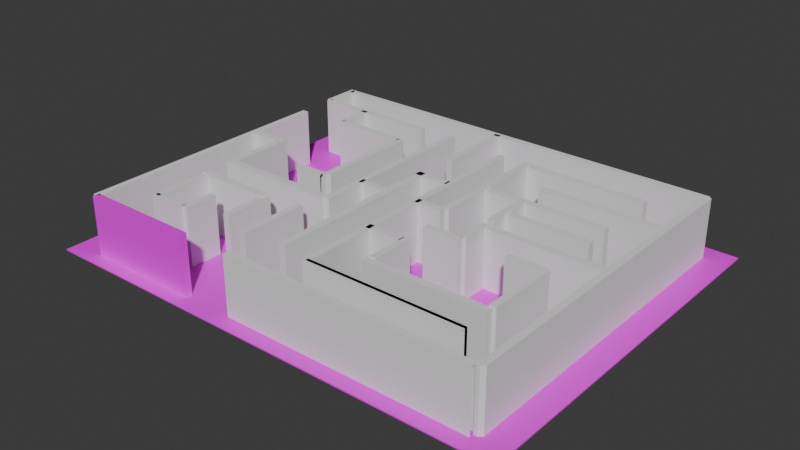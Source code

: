 # Source: labirint.blend  (saved by Blender 4.2.66; exported with 4.5.12 LTS)
import bpy
from mathutils import Matrix  # noqa: F401  (used for matrix-valued properties, if any)

bpy.ops.wm.read_factory_settings(use_empty=True)
scene = bpy.context.scene
scene.name = 'Scene'

# ---- collections
col_collection = bpy.data.collections.new('Collection'); scene.collection.children.link(col_collection)

# ---- images (referenced by path relative to the original .blend; pixels are not part of the script)
import os
ASSET_DIR = os.environ.get("B2B_ASSET_DIR", "")  # directory of the original .blend (textures are referenced by path, not embedded)
HERE = os.path.dirname(os.path.abspath(__file__))  # packed textures are extracted next to this script under _unpacked/

def load_image(name, relpath, width, height, colorspace="sRGB"):
    """Load a texture the original file referenced (path relative to the .blend, or extracted next to this script)."""
    p = next((c for c in (os.path.join(HERE, relpath), os.path.join(ASSET_DIR, relpath)) if relpath and os.path.exists(c)), "")
    if p:
        img = bpy.data.images.load(p, check_existing=True)
        img.name = name
    else:  # same state as the original file: an image datablock whose file is absent (Cycles renders it pink)
        img = bpy.data.images.new(name, width, height)
        img.source = "FILE"
        img.filepath = "//" + (relpath or name)
    img.colorspace_settings.name = colorspace
    return img
img_rock_wall_jpg = load_image('rock_wall.jpg', 'rock_wall.jpg', 1024, 1024, 'sRGB')

# ---- materials (node trees are filled in below, after node groups)
mat_material = bpy.data.materials.new('Material')
mat_material.alpha_threshold = 0.0
mat_material.use_transparent_shadow = False
mat_material.roughness = 0.5
mat_material.line_color = (0.0, 0.0, 0.0, 1.0)

# ---- material node trees
mat_material.use_nodes = True; mat_material.node_tree.nodes.clear()
_N = mat_material.node_tree.nodes; _L = mat_material.node_tree.links
n0 = _N.new('ShaderNodeOutputMaterial'); n0.name = 'Material Output'; n0.location = (300, 300)
n1 = _N.new('ShaderNodeBsdfPrincipled'); n1.name = 'Principled BSDF'; n1.location = (10, 300)
n1.inputs[3].default_value = 1.45
n2 = _N.new('ShaderNodeTexImage'); n2.name = 'Image Texture'; n2.location = (-283, 374)
n2.image = img_rock_wall_jpg
_L.new(n1.outputs[0], n0.inputs[0])
_L.new(n2.outputs[0], n1.inputs[0])
n0.is_active_output = True

# ---- world
world_world = bpy.data.worlds.new('World'); scene.world = world_world
world_world.use_nodes = True; world_world.node_tree.nodes.clear()
_N = world_world.node_tree.nodes; _L = world_world.node_tree.links
n0 = _N.new('ShaderNodeOutputWorld'); n0.name = 'World Output'; n0.location = (300, 300)
n1 = _N.new('ShaderNodeBackground'); n1.name = 'Background'; n1.location = (10, 300)
n1.inputs[0].default_value = (0.05088, 0.05088, 0.05088, 1.0)
_L.new(n1.outputs[0], n0.inputs[0])
n0.is_active_output = True
world_world.color = (0.05088, 0.05088, 0.05088)
world_world.sun_shadow_jitter_overblur = 0.0

# ---- meshes
me_cube_005 = bpy.data.meshes.new('Cube.005')
me_cube_005.from_pydata([(-21.77, -1.529, -8.293), (-21.77, -1.529, 8.293), (-21.77, 0.4346, -8.293), (-21.77, 0.4346, 8.293), (21.77, 0.4346, -8.293), (21.77, 0.4346, 8.293), (21.77, -1.529, -8.293), (21.77, -1.529, 8.293)], [], [(0, 1, 3, 2), (6, 7, 1, 0), (5, 3, 1, 7), (2, 4, 6, 0), (2, 3, 5, 4)])
_uv = me_cube_005.uv_layers.new(name='UVMap')
_uv.uv.foreach_set('vector', [0.375, 0.0, 0.625, 0.0, 0.625, 0.25, 0.375, 0.25, 0.375, 0.7534, 0.625, 0.7534, 0.625, 1.0, 0.375, 1.0, 0.6284, 0.5, 0.875, 0.5, 0.875, 0.75, 0.6284, 0.75, 0.125, 0.5, 0.3716, 0.5, 0.3716, 0.75, 0.125, 0.75, 0.375, 0.25, 0.625, 0.25, 0.625, 0.4966, 0.375, 0.4966])
me_cube_005.update()
me_cube_006 = bpy.data.meshes.new('Cube.006')
me_cube_006.from_pydata([(-21.77, -0.4346, -8.293), (-21.77, -0.4346, 8.293), (-21.77, 0.4346, -8.293), (-21.77, 0.4346, 8.293), (21.77, 0.4346, -8.293), (21.77, 0.4346, 8.293), (21.77, -0.4346, -8.293), (21.77, -0.4346, 8.293)], [], [(0, 1, 3, 2), (6, 7, 1, 0), (5, 3, 1, 7), (2, 4, 6, 0), (2, 3, 5, 4)])
_uv = me_cube_006.uv_layers.new(name='UVMap')
_uv.uv.foreach_set('vector', [0.375, 0.0, 0.625, 0.0, 0.625, 0.25, 0.375, 0.25, 0.375, 0.7534, 0.625, 0.7534, 0.625, 1.0, 0.375, 1.0, 0.6284, 0.5, 0.875, 0.5, 0.875, 0.75, 0.6284, 0.75, 0.125, 0.5, 0.3716, 0.5, 0.3716, 0.75, 0.125, 0.75, 0.375, 0.25, 0.625, 0.25, 0.625, 0.4966, 0.375, 0.4966])
me_cube_006.update()
me_cube_007 = bpy.data.meshes.new('Cube.007')
me_cube_007.from_pydata([(-21.77, -1.529, -8.293), (-21.77, -1.529, 8.293), (-21.77, 0.4346, -8.293), (-21.77, 0.4346, 8.293), (21.77, 0.4346, -8.293), (21.77, 0.4346, 8.293), (21.77, -1.529, -8.293), (21.77, -1.529, 8.293)], [], [(0, 1, 3, 2), (6, 7, 1, 0), (5, 3, 1, 7), (2, 4, 6, 0), (2, 3, 5, 4), (7, 6, 4, 5)])
_uv = me_cube_007.uv_layers.new(name='UVMap')
_uv.uv.foreach_set('vector', [0.375, 0.0, 0.625, 0.0, 0.625, 0.25, 0.375, 0.25, 0.375, 0.7534, 0.625, 0.7534, 0.625, 1.0, 0.375, 1.0, 0.6284, 0.5, 0.875, 0.5, 0.875, 0.75, 0.6284, 0.75, 0.125, 0.5, 0.3716, 0.5, 0.3716, 0.75, 0.125, 0.75, 0.375, 0.25, 0.625, 0.25, 0.625, 0.4966, 0.375, 0.4966, 0.625, 0.7534, 0.375, 0.7534, 0.3716, 0.5, 0.625, 0.4966])
me_cube_007.update()
me_cube_008 = bpy.data.meshes.new('Cube.008')
me_cube_008.from_pydata([(-21.77, -1.529, -8.293), (-21.77, -1.529, 8.293), (-21.77, 0.4346, -8.293), (-21.77, 0.4346, 8.293), (21.77, 0.4346, -8.293), (21.77, 0.4346, 8.293), (21.77, -1.529, -8.293), (21.77, -1.529, 8.293)], [], [(0, 1, 3, 2), (6, 7, 1, 0), (5, 3, 1, 7), (2, 4, 6, 0), (2, 3, 5, 4)])
_uv = me_cube_008.uv_layers.new(name='UVMap')
_uv.uv.foreach_set('vector', [0.375, 0.0, 0.625, 0.0, 0.625, 0.25, 0.375, 0.25, 0.375, 0.7534, 0.625, 0.7534, 0.625, 1.0, 0.375, 1.0, 0.6284, 0.5, 0.875, 0.5, 0.875, 0.75, 0.6284, 0.75, 0.125, 0.5, 0.3716, 0.5, 0.3716, 0.75, 0.125, 0.75, 0.375, 0.25, 0.625, 0.25, 0.625, 0.4966, 0.375, 0.4966])
me_cube_008.update()
me_cube_009 = bpy.data.meshes.new('Cube.009')
me_cube_009.from_pydata([(-22.64, -1.529, -8.293), (-22.64, -1.529, 8.293), (-22.64, 0.4346, -8.293), (-22.64, 0.4346, 8.293), (22.64, 0.4346, -8.293), (22.64, 0.4346, 8.293), (22.64, -1.529, -8.293), (22.64, -1.529, 8.293)], [], [(0, 1, 3, 2), (6, 7, 1, 0), (5, 3, 1, 7), (2, 4, 6, 0), (2, 3, 5, 4), (7, 6, 4, 5)])
_uv = me_cube_009.uv_layers.new(name='UVMap')
_uv.uv.foreach_set('vector', [0.375, 0.0, 0.625, 0.0, 0.625, 0.25, 0.375, 0.25, 0.375, 0.7534, 0.625, 0.7534, 0.625, 1.0, 0.375, 1.0, 0.6284, 0.5, 0.875, 0.5, 0.875, 0.75, 0.6284, 0.75, 0.125, 0.5, 0.3716, 0.5, 0.3716, 0.75, 0.125, 0.75, 0.375, 0.25, 0.625, 0.25, 0.625, 0.4966, 0.375, 0.4966, 0.625, 0.7534, 0.375, 0.7534, 0.3716, 0.5, 0.625, 0.4966])
me_cube_009.update()
me_cube_010 = bpy.data.meshes.new('Cube.010')
me_cube_010.from_pydata([(-21.77, -1.529, -8.293), (-21.77, -1.529, 8.293), (-21.77, 0.4346, -8.293), (-21.77, 0.4346, 8.293), (21.77, 0.4346, -8.293), (21.77, 0.4346, 8.293), (21.77, -1.529, -8.293), (21.77, -1.529, 8.293)], [], [(0, 1, 3, 2), (6, 7, 1, 0), (5, 3, 1, 7), (2, 4, 6, 0), (2, 3, 5, 4), (7, 6, 4, 5)])
_uv = me_cube_010.uv_layers.new(name='UVMap')
_uv.uv.foreach_set('vector', [0.375, 0.0, 0.625, 0.0, 0.625, 0.25, 0.375, 0.25, 0.375, 0.7534, 0.625, 0.7534, 0.625, 1.0, 0.375, 1.0, 0.6284, 0.5, 0.875, 0.5, 0.875, 0.75, 0.6284, 0.75, 0.125, 0.5, 0.3716, 0.5, 0.3716, 0.75, 0.125, 0.75, 0.375, 0.25, 0.625, 0.25, 0.625, 0.4966, 0.375, 0.4966, 0.625, 0.7534, 0.375, 0.7534, 0.3716, 0.5, 0.625, 0.4966])
me_cube_010.update()
me_cube_033 = bpy.data.meshes.new('Cube.033')
me_cube_033.from_pydata([(-21.77, -1.529, -8.293), (-21.77, -1.529, 8.293), (-21.77, 0.4346, -8.293), (-21.77, 0.4346, 8.293), (21.77, 0.4346, -8.293), (21.77, 0.4346, 8.293), (21.77, -1.529, -8.293), (21.77, -1.529, 8.293)], [], [(0, 1, 3, 2), (6, 7, 1, 0), (5, 3, 1, 7), (2, 4, 6, 0), (2, 3, 5, 4)])
_uv = me_cube_033.uv_layers.new(name='UVMap')
_uv.uv.foreach_set('vector', [0.375, 0.0, 0.625, 0.0, 0.625, 0.25, 0.375, 0.25, 0.375, 0.7534, 0.625, 0.7534, 0.625, 1.0, 0.375, 1.0, 0.6284, 0.5, 0.875, 0.5, 0.875, 0.75, 0.6284, 0.75, 0.125, 0.5, 0.3716, 0.5, 0.3716, 0.75, 0.125, 0.75, 0.375, 0.25, 0.625, 0.25, 0.625, 0.4966, 0.375, 0.4966])
me_cube_033.update()
me_cube_034 = bpy.data.meshes.new('Cube.034')
me_cube_034.from_pydata([(-23.22, -1.529, -8.293), (-23.22, -1.529, 8.293), (-23.22, 0.4346, -8.293), (-23.22, 0.4346, 8.293), (23.22, 0.4346, -8.293), (23.22, 0.4346, 8.293), (23.22, -1.529, -8.293), (23.22, -1.529, 8.293)], [], [(0, 1, 3, 2), (6, 7, 1, 0), (5, 3, 1, 7), (2, 4, 6, 0), (2, 3, 5, 4), (7, 6, 4, 5)])
_uv = me_cube_034.uv_layers.new(name='UVMap')
_uv.uv.foreach_set('vector', [0.375, 0.0, 0.625, 0.0, 0.625, 0.25, 0.375, 0.25, 0.375, 0.7534, 0.625, 0.7534, 0.625, 1.0, 0.375, 1.0, 0.6284, 0.5, 0.875, 0.5, 0.875, 0.75, 0.6284, 0.75, 0.125, 0.5, 0.3716, 0.5, 0.3716, 0.75, 0.125, 0.75, 0.375, 0.25, 0.625, 0.25, 0.625, 0.4966, 0.375, 0.4966, 0.625, 0.7534, 0.375, 0.7534, 0.3716, 0.5, 0.625, 0.4966])
me_cube_034.update()
me_cube = bpy.data.meshes.new('Cube')
me_cube.from_pydata([(66.44, 52.35, 0.1859), (66.44, 52.35, -0.1859), (66.44, -52.35, 0.1859), (66.44, -52.35, -0.1859), (-66.44, 52.35, 0.1859), (-66.44, 52.35, -0.1859), (-66.44, -52.35, 0.1859), (-66.44, -52.35, -0.1859)], [], [(0, 4, 6, 2), (3, 2, 6, 7), (7, 6, 4, 5), (5, 1, 3, 7), (1, 0, 2, 3), (5, 4, 0, 1)])
_uv = me_cube.uv_layers.new(name='UVMap')
_uv.uv.foreach_set('vector', [0.3333, -1.856, 0.3333, -0.2852, -1.237, -0.2852, -1.237, -1.856, 0.3333, 1.285, -1.237, 1.285, -1.237, -0.2852, 0.3333, -0.2852, 1.904, -0.2852, 0.3333, -0.2852, 0.3333, -1.856, 1.904, -1.856, 1.904, -0.2852, 1.904, 1.285, 0.3333, 1.285, 0.3333, -0.2852, 0.3333, 2.856, -1.237, 2.856, -1.237, 1.285, 0.3333, 1.285, 1.904, 2.856, 0.3333, 2.856, 0.3333, 1.285, 1.904, 1.285])
me_cube.materials.append(mat_material)
me_cube.use_mirror_vertex_groups = False
me_cube.update()
me_cube_011 = bpy.data.meshes.new('Cube.011')
me_cube_011.from_pydata([(4.125, -1.535, -8.293), (4.125, -1.535, 8.293), (4.125, 0.4404, -8.293), (4.125, 0.4404, 8.293), (-4.125, -1.535, -8.293), (-4.125, -1.535, 8.293), (-4.125, 0.4404, -8.293), (-4.125, 0.4404, 8.293)], [], [(2, 0, 4, 6), (7, 6, 4, 5), (3, 2, 6, 7), (1, 3, 7, 5), (0, 1, 5, 4)])
_uv = me_cube_011.uv_layers.new(name='UVMap')
_uv.uv.foreach_set('vector', [0.3716, 0.5, 0.3716, 0.5, 0.3716, 0.5, 0.3716, 0.5, 0.625, 0.4966, 0.375, 0.4966, 0.375, 0.4966, 0.625, 0.4966, 0.625, 0.4966, 0.375, 0.4966, 0.375, 0.4966, 0.625, 0.4966, 0.6284, 0.5, 0.6284, 0.5, 0.6284, 0.5, 0.6284, 0.5, 0.375, 0.4966, 0.625, 0.4966, 0.625, 0.4966, 0.375, 0.4966])
me_cube_011.update()
me_cube_012 = bpy.data.meshes.new('Cube.012')
me_cube_012.from_pydata([(-34.25, -1.529, -8.293), (-34.25, -1.529, 8.293), (-34.25, 0.4346, -8.293), (-34.25, 0.4346, 8.293), (34.25, 0.4346, -8.293), (34.25, 0.4346, 8.293), (34.25, -1.529, -8.293), (34.25, -1.529, 8.293)], [], [(0, 1, 3, 2), (6, 7, 1, 0), (5, 3, 1, 7), (2, 4, 6, 0), (2, 3, 5, 4)])
_uv = me_cube_012.uv_layers.new(name='UVMap')
_uv.uv.foreach_set('vector', [0.375, 0.0, 0.625, 0.0, 0.625, 0.25, 0.375, 0.25, 0.375, 0.7534, 0.625, 0.7534, 0.625, 1.0, 0.375, 1.0, 0.6284, 0.5, 0.875, 0.5, 0.875, 0.75, 0.6284, 0.75, 0.125, 0.5, 0.3716, 0.5, 0.3716, 0.75, 0.125, 0.75, 0.375, 0.25, 0.625, 0.25, 0.625, 0.4966, 0.375, 0.4966])
me_cube_012.update()
me_cube_013 = bpy.data.meshes.new('Cube.013')
me_cube_013.from_pydata([(0.4676, -47.44, -8.293), (0.4676, -47.44, 8.293), (1.468, -46.57, -8.293), (1.468, -46.57, 8.293), (-0.4676, -46.57, -8.293), (-0.4676, -46.57, 8.293), (-0.4676, -47.44, -8.293), (-0.4676, -47.44, 8.293), (-0.4676, 47.45, 8.293), (0.4676, 47.45, 8.293), (0.4676, 47.45, -8.293), (-0.4676, 47.45, -8.293), (1.468, 46.57, 8.293), (-0.4676, 46.57, 8.293), (-0.4676, 46.57, -8.293), (1.468, 46.57, -8.293)], [], [(13, 12, 9, 8), (2, 3, 1, 0), (4, 2, 0, 6), (3, 5, 7, 1), (0, 1, 7, 6), (11, 8, 9, 10), (15, 14, 11, 10), (12, 15, 10, 9), (3, 2, 15, 12), (4, 5, 13, 14), (2, 4, 14, 15), (5, 3, 12, 13)])
_uv = me_cube_013.uv_layers.new(name='UVMap')
_uv.uv.foreach_set('vector', [0.6284, 0.5, 0.625, 0.5, 0.625, 0.5, 0.6284, 0.5, 0.375, 0.5, 0.625, 0.5, 0.625, 0.75, 0.375, 0.75, 0.3716, 0.5, 0.375, 0.5, 0.375, 0.75, 0.3716, 0.75, 0.625, 0.5, 0.6284, 0.5, 0.6284, 0.75, 0.625, 0.75, 0.375, 0.75, 0.625, 0.75, 0.625, 0.7534, 0.375, 0.7534, 0.375, 0.4966, 0.625, 0.4966, 0.625, 0.5, 0.375, 0.5, 0.375, 0.5, 0.3716, 0.5, 0.3716, 0.5, 0.375, 0.5, 0.625, 0.5, 0.375, 0.5, 0.375, 0.5, 0.625, 0.5, 0.625, 0.5, 0.375, 0.5, 0.375, 0.5, 0.625, 0.5, 0.375, 0.4966, 0.625, 0.4966, 0.625, 0.4966, 0.375, 0.4966, 0.375, 0.5, 0.3716, 0.5, 0.3716, 0.5, 0.375, 0.5, 0.6284, 0.5, 0.625, 0.5, 0.625, 0.5, 0.6284, 0.5])
me_cube_013.update()
me_cube_014 = bpy.data.meshes.new('Cube.014')
me_cube_014.from_pydata([(57.81, 0.438, 8.293), (57.81, 0.438, -8.293), (57.81, -1.533, 8.293), (57.81, -1.533, -8.293), (-57.81, -1.533, 8.293), (-57.81, -1.533, -8.293), (-57.81, 0.438, 8.293), (-57.81, 0.438, -8.293)], [], [(1, 3, 5, 7), (0, 1, 7, 6), (2, 0, 6, 4), (3, 2, 4, 5)])
_uv = me_cube_014.uv_layers.new(name='UVMap')
_uv.uv.foreach_set('vector', [0.3716, 0.5, 0.3716, 0.5, 0.3716, 0.5, 0.3716, 0.5, 0.625, 0.4966, 0.375, 0.4966, 0.375, 0.4966, 0.625, 0.4966, 0.6284, 0.5, 0.6284, 0.5, 0.6284, 0.5, 0.6284, 0.5, 0.375, 0.4966, 0.625, 0.4966, 0.625, 0.4966, 0.375, 0.4966])
me_cube_014.update()
me_cube_015 = bpy.data.meshes.new('Cube.015')
me_cube_015.from_pydata([(-0.4368, 5.387, 8.293), (-0.4368, 5.387, -8.293), (-0.4368, 4.512, -8.293), (-0.4368, 4.512, 8.293), (1.437, 4.512, 8.293), (1.437, 4.512, -8.293), (0.4368, 5.387, 8.293), (0.4368, 5.387, -8.293), (-0.4368, -5.389, 8.293), (-0.4368, -5.389, -8.293), (0.4368, -5.389, 8.293), (0.4368, -5.389, -8.293), (-0.4368, -4.51, 8.293), (1.437, -4.51, 8.293), (1.437, -4.51, -8.293), (-0.4368, -4.51, -8.293)], [], [(13, 12, 8, 10), (2, 3, 0, 1), (4, 6, 0, 3), (6, 7, 1, 0), (7, 5, 2, 1), (11, 10, 8, 9), (15, 14, 11, 9), (12, 15, 9, 8), (3, 2, 15, 12), (2, 5, 14, 15), (5, 4, 13, 14), (4, 3, 12, 13)])
_uv = me_cube_015.uv_layers.new(name='UVMap')
_uv.uv.foreach_set('vector', [0.6284, 0.5, 0.6284, 0.5, 0.6284, 0.5, 0.6284, 0.5, 0.375, 0.4966, 0.625, 0.4966, 0.625, 0.4966, 0.375, 0.4966, 0.6284, 0.5, 0.6284, 0.5, 0.6284, 0.5, 0.6284, 0.5, 0.625, 0.4966, 0.375, 0.4966, 0.375, 0.4966, 0.625, 0.4966, 0.3716, 0.5, 0.3716, 0.5, 0.3716, 0.5, 0.3716, 0.5, 0.375, 0.4966, 0.625, 0.4966, 0.625, 0.4966, 0.375, 0.4966, 0.3716, 0.5, 0.3716, 0.5, 0.3716, 0.5, 0.3716, 0.5, 0.625, 0.4966, 0.375, 0.4966, 0.375, 0.4966, 0.625, 0.4966, 0.625, 0.4966, 0.375, 0.4966, 0.375, 0.4966, 0.625, 0.4966, 0.3716, 0.5, 0.3716, 0.5, 0.3716, 0.5, 0.3716, 0.5, 0.375, 0.4966, 0.625, 0.4966, 0.625, 0.4966, 0.375, 0.4966, 0.6284, 0.5, 0.6284, 0.5, 0.6284, 0.5, 0.6284, 0.5])
me_cube_015.update()
me_cube_016 = bpy.data.meshes.new('Cube.016')
me_cube_016.from_pydata([(-15.71, -1.535, 8.293), (-15.71, -1.535, -8.293), (-15.71, 0.44, 8.293), (-15.71, 0.44, -8.293), (19.82, -1.535, 8.293), (19.82, -1.535, -8.293), (19.82, 0.44, 8.293), (19.82, 0.44, -8.293), (-1.644, -1.535, -8.293), (-1.644, -1.535, 8.293), (-1.644, 0.44, 8.293), (-1.644, 0.44, -8.293), (-2.474, -1.535, 8.293), (-2.474, 0.44, -8.293), (-2.474, -1.535, -8.293), (-2.474, 0.44, 8.293)], [], [(9, 8, 5, 4), (7, 6, 4, 5), (11, 10, 6, 7), (8, 11, 7, 5), (10, 9, 4, 6), (15, 12, 9, 10), (14, 13, 11, 8), (13, 15, 10, 11), (0, 1, 14, 12), (3, 2, 15, 13), (1, 3, 13, 14), (2, 0, 12, 15)])
_uv = me_cube_016.uv_layers.new(name='UVMap')
_uv.uv.foreach_set('vector', [0.625, 0.4966, 0.375, 0.4966, 0.375, 0.4966, 0.625, 0.4966, 0.375, 0.4966, 0.625, 0.4966, 0.625, 0.4966, 0.375, 0.4966, 0.375, 0.4966, 0.625, 0.4966, 0.625, 0.4966, 0.375, 0.4966, 0.3716, 0.5, 0.3716, 0.5, 0.3716, 0.5, 0.3716, 0.5, 0.6284, 0.5, 0.6284, 0.5, 0.6284, 0.5, 0.6284, 0.5, 0.6284, 0.5, 0.6284, 0.5, 0.6284, 0.5, 0.6284, 0.5, 0.3716, 0.5, 0.3716, 0.5, 0.3716, 0.5, 0.3716, 0.5, 0.375, 0.4966, 0.625, 0.4966, 0.625, 0.4966, 0.375, 0.4966, 0.625, 0.4966, 0.375, 0.4966, 0.375, 0.4966, 0.625, 0.4966, 0.375, 0.4966, 0.625, 0.4966, 0.625, 0.4966, 0.375, 0.4966, 0.3716, 0.5, 0.3716, 0.5, 0.3716, 0.5, 0.3716, 0.5, 0.6284, 0.5, 0.6284, 0.5, 0.6284, 0.5, 0.6284, 0.5])
me_cube_016.update()
me_cube_017 = bpy.data.meshes.new('Cube.017')
me_cube_017.from_pydata([(1.415, 6.38, -8.293), (1.415, 6.38, 8.293), (-0.4153, 6.38, 8.293), (-0.4153, 6.38, -8.293), (-0.4153, -3.626, -8.293), (0.4153, -3.626, -8.293), (0.4153, -3.626, 8.293), (-0.4153, -3.626, 8.293), (-0.4153, -2.754, -8.293), (-0.4153, -2.754, 8.293), (1.415, -2.754, 8.293), (1.415, -2.754, -8.293)], [], [(9, 8, 4, 7), (7, 4, 5, 6), (10, 9, 7, 6), (8, 11, 5, 4), (0, 1, 10, 11), (3, 0, 11, 8), (1, 2, 9, 10), (2, 3, 8, 9)])
_uv = me_cube_017.uv_layers.new(name='UVMap')
_uv.uv.foreach_set('vector', [0.625, 0.4966, 0.375, 0.4966, 0.375, 0.4966, 0.625, 0.4966, 0.625, 0.4966, 0.375, 0.4966, 0.375, 0.4966, 0.625, 0.4966, 0.6284, 0.5, 0.6284, 0.5, 0.6284, 0.5, 0.6284, 0.5, 0.3716, 0.5, 0.3716, 0.5, 0.3716, 0.5, 0.3716, 0.5, 0.375, 0.4966, 0.625, 0.4966, 0.625, 0.4966, 0.375, 0.4966, 0.3716, 0.5, 0.3716, 0.5, 0.3716, 0.5, 0.3716, 0.5, 0.6284, 0.5, 0.6284, 0.5, 0.6284, 0.5, 0.6284, 0.5, 0.625, 0.4966, 0.375, 0.4966, 0.375, 0.4966, 0.625, 0.4966])
me_cube_017.update()
me_cube_018 = bpy.data.meshes.new('Cube.018')
me_cube_018.from_pydata([(-14.08, -1.531, -8.293), (-14.08, -1.531, 8.293), (-14.08, 0.4363, 8.293), (-14.08, 0.4363, -8.293), (7.51, -0.4363, -8.293), (7.51, -0.4363, 8.293), (7.51, 0.4363, -8.293), (7.51, 0.4363, 8.293), (6.572, 0.4363, -8.293), (6.572, -1.531, -8.293), (6.572, -1.531, 8.293), (6.572, 0.4363, 8.293)], [], [(9, 8, 6, 4), (6, 7, 5, 4), (8, 11, 7, 6), (11, 10, 5, 7), (2, 1, 10, 11), (3, 2, 11, 8), (1, 0, 9, 10), (0, 3, 8, 9)])
_uv = me_cube_018.uv_layers.new(name='UVMap')
_uv.uv.foreach_set('vector', [0.3716, 0.5, 0.3716, 0.5, 0.3716, 0.5, 0.3716, 0.5, 0.375, 0.4966, 0.625, 0.4966, 0.625, 0.4966, 0.375, 0.4966, 0.375, 0.4966, 0.625, 0.4966, 0.625, 0.4966, 0.375, 0.4966, 0.6284, 0.5, 0.6284, 0.5, 0.6284, 0.5, 0.6284, 0.5, 0.6284, 0.5, 0.6284, 0.5, 0.6284, 0.5, 0.6284, 0.5, 0.375, 0.4966, 0.625, 0.4966, 0.625, 0.4966, 0.375, 0.4966, 0.625, 0.4966, 0.375, 0.4966, 0.375, 0.4966, 0.625, 0.4966, 0.3716, 0.5, 0.3716, 0.5, 0.3716, 0.5, 0.3716, 0.5])
me_cube_018.update()
me_cube_019 = bpy.data.meshes.new('Cube.019')
me_cube_019.from_pydata([(1.469, 19.59, -8.293), (1.469, 19.59, 8.293), (-0.4694, 19.59, -8.293), (-0.4694, 19.59, 8.293), (0.4694, -10.24, -8.293), (0.4694, -10.24, 8.293), (-0.4694, -10.24, -8.293), (-0.4694, -10.24, 8.293), (1.469, -9.356, 8.293), (1.469, -9.356, -8.293), (-0.4694, -9.356, -8.293), (-0.4694, -9.356, 8.293)], [], [(9, 8, 5, 4), (7, 6, 4, 5), (10, 9, 4, 6), (8, 11, 7, 5), (1, 3, 11, 8), (3, 2, 10, 11), (2, 0, 9, 10), (0, 1, 8, 9)])
_uv = me_cube_019.uv_layers.new(name='UVMap')
_uv.uv.foreach_set('vector', [0.375, 0.4966, 0.625, 0.4966, 0.625, 0.4966, 0.375, 0.4966, 0.625, 0.4966, 0.375, 0.4966, 0.375, 0.4966, 0.625, 0.4966, 0.3716, 0.5, 0.3716, 0.5, 0.3716, 0.5, 0.3716, 0.5, 0.6284, 0.5, 0.6284, 0.5, 0.6284, 0.5, 0.6284, 0.5, 0.6284, 0.5, 0.6284, 0.5, 0.6284, 0.5, 0.6284, 0.5, 0.625, 0.4966, 0.375, 0.4966, 0.375, 0.4966, 0.625, 0.4966, 0.3716, 0.5, 0.3716, 0.5, 0.3716, 0.5, 0.3716, 0.5, 0.375, 0.4966, 0.625, 0.4966, 0.625, 0.4966, 0.375, 0.4966])
me_cube_019.update()
me_cube_020 = bpy.data.meshes.new('Cube.020')
me_cube_020.from_pydata([(-0.4404, -11.07, -8.293), (-0.4404, -11.07, 8.293), (1.44, -11.07, -8.293), (1.44, -11.07, 8.293), (-0.4404, 11.07, -8.293), (-0.4404, 11.07, 8.293), (1.44, 11.07, -8.293), (1.44, 11.07, 8.293)], [], [(2, 0, 4, 6), (7, 6, 4, 5), (3, 2, 6, 7), (1, 3, 7, 5), (0, 1, 5, 4), (1, 0, 2, 3)])
_uv = me_cube_020.uv_layers.new(name='UVMap')
_uv.uv.foreach_set('vector', [0.3716, 0.5, 0.3716, 0.5, 0.3716, 0.5, 0.3716, 0.5, 0.625, 0.4966, 0.375, 0.4966, 0.375, 0.4966, 0.625, 0.4966, 0.625, 0.4966, 0.375, 0.4966, 0.375, 0.4966, 0.625, 0.4966, 0.6284, 0.5, 0.6284, 0.5, 0.6284, 0.5, 0.6284, 0.5, 0.375, 0.4966, 0.625, 0.4966, 0.625, 0.4966, 0.375, 0.4966, 0.6284, 0.5, 0.3716, 0.5, 0.375, 0.4966, 0.6284, 0.5])
me_cube_020.update()
me_cube_021 = bpy.data.meshes.new('Cube.021')
me_cube_021.from_pydata([(-0.4404, -25.27, -8.293), (-0.4404, -25.27, 8.293), (1.44, -25.27, -8.293), (1.44, -25.27, 8.293), (-0.4404, 25.27, -8.293), (-0.4404, 25.27, 8.293), (1.44, 25.27, -8.293), (1.44, 25.27, 8.293)], [], [(2, 0, 4, 6), (7, 6, 4, 5), (3, 2, 6, 7), (1, 3, 7, 5), (0, 1, 5, 4), (1, 0, 2, 3)])
_uv = me_cube_021.uv_layers.new(name='UVMap')
_uv.uv.foreach_set('vector', [0.3716, 0.5, 0.3716, 0.5, 0.3716, 0.5, 0.3716, 0.5, 0.625, 0.4966, 0.375, 0.4966, 0.375, 0.4966, 0.625, 0.4966, 0.625, 0.4966, 0.375, 0.4966, 0.375, 0.4966, 0.625, 0.4966, 0.6284, 0.5, 0.6284, 0.5, 0.6284, 0.5, 0.6284, 0.5, 0.375, 0.4966, 0.625, 0.4966, 0.625, 0.4966, 0.375, 0.4966, 0.6284, 0.5, 0.3716, 0.5, 0.375, 0.4966, 0.6284, 0.5])
me_cube_021.update()
me_cube_022 = bpy.data.meshes.new('Cube.022')
me_cube_022.from_pydata([(-16.83, 0.4531, -8.532), (-16.83, 0.4531, 8.532), (-16.83, -1.548, -8.532), (-16.83, -1.548, 8.532), (16.83, 0.453, -8.532), (16.83, 0.453, 8.532), (16.83, -1.548, -8.532), (16.83, -1.548, 8.532)], [], [(2, 0, 4, 6), (7, 6, 4, 5), (3, 2, 6, 7), (1, 3, 7, 5), (0, 1, 5, 4), (1, 0, 2, 3)])
_uv = me_cube_022.uv_layers.new(name='UVMap')
_uv.uv.foreach_set('vector', [0.3716, 0.5, 0.3716, 0.5, 0.3716, 0.5, 0.3716, 0.5, 0.625, 0.4966, 0.375, 0.4966, 0.375, 0.4966, 0.625, 0.4966, 0.625, 0.4966, 0.375, 0.4966, 0.375, 0.4966, 0.625, 0.4966, 0.6284, 0.5, 0.6284, 0.5, 0.6284, 0.5, 0.6284, 0.5, 0.375, 0.4966, 0.625, 0.4966, 0.625, 0.4966, 0.375, 0.4966, 0.6284, 0.5, 0.3716, 0.5, 0.375, 0.4966, 0.6284, 0.5])
me_cube_022.update()
me_cube_023 = bpy.data.meshes.new('Cube.023')
me_cube_023.from_pydata([(1.453, 9.008, -8.532), (1.453, 9.008, 8.532), (-0.4531, 9.008, -8.532), (-0.4531, 9.008, 8.532), (1.453, -9.008, -8.532), (1.453, -9.008, 8.532), (-0.4531, -9.008, -8.532), (-0.4531, -9.008, 8.532)], [], [(2, 0, 4, 6), (7, 6, 4, 5), (3, 2, 6, 7), (1, 3, 7, 5), (0, 1, 5, 4), (1, 0, 2, 3)])
_uv = me_cube_023.uv_layers.new(name='UVMap')
_uv.uv.foreach_set('vector', [0.3716, 0.5, 0.3716, 0.5, 0.3716, 0.5, 0.3716, 0.5, 0.625, 0.4966, 0.375, 0.4966, 0.375, 0.4966, 0.625, 0.4966, 0.625, 0.4966, 0.375, 0.4966, 0.375, 0.4966, 0.625, 0.4966, 0.6284, 0.5, 0.6284, 0.5, 0.6284, 0.5, 0.6284, 0.5, 0.375, 0.4966, 0.625, 0.4966, 0.625, 0.4966, 0.375, 0.4966, 0.6284, 0.5, 0.3716, 0.5, 0.375, 0.4966, 0.6284, 0.5])
me_cube_023.update()
me_cube_024 = bpy.data.meshes.new('Cube.024')
me_cube_024.from_pydata([(4.913, -1.548, -8.532), (4.913, -1.548, 8.532), (4.913, 0.4531, -8.532), (4.913, 0.4531, 8.532), (-4.913, -1.548, -8.532), (-4.913, -1.548, 8.532), (-4.913, 0.4531, -8.532), (-4.913, 0.4531, 8.532)], [], [(2, 0, 4, 6), (7, 6, 4, 5), (3, 2, 6, 7), (1, 3, 7, 5), (0, 1, 5, 4), (1, 0, 2, 3)])
_uv = me_cube_024.uv_layers.new(name='UVMap')
_uv.uv.foreach_set('vector', [0.3716, 0.5, 0.3716, 0.5, 0.3716, 0.5, 0.3716, 0.5, 0.625, 0.4966, 0.375, 0.4966, 0.375, 0.4966, 0.625, 0.4966, 0.625, 0.4966, 0.375, 0.4966, 0.375, 0.4966, 0.625, 0.4966, 0.6284, 0.5, 0.6284, 0.5, 0.6284, 0.5, 0.6284, 0.5, 0.375, 0.4966, 0.625, 0.4966, 0.625, 0.4966, 0.375, 0.4966, 0.6284, 0.5, 0.3716, 0.5, 0.375, 0.4966, 0.6284, 0.5])
me_cube_024.update()
me_cube_025 = bpy.data.meshes.new('Cube.025')
me_cube_025.from_pydata([(-0.5505, -18.78, -8.293), (-0.5505, -18.78, 8.293), (0.3303, -18.78, -8.293), (0.3303, -18.78, 8.293), (-0.5505, 54.78, -8.293), (-0.5505, 54.78, 8.293), (1.33, 54.78, -8.293), (1.33, 54.78, 8.293), (-0.5505, -17.74, -8.293), (1.33, -17.74, -8.293), (1.33, -17.74, 8.293), (-0.5505, -17.74, 8.293), (0.3303, -18.78, -8.293), (0.3303, -18.78, 8.293), (0.3303, -17.74, -8.293), (0.3303, -17.74, 8.293)], [], [(9, 8, 4, 6), (7, 6, 4, 5), (10, 9, 6, 7), (11, 10, 7, 5), (8, 11, 5, 4), (1, 0, 2, 3), (0, 1, 11, 8), (1, 3, 10, 11), (3, 2, 12, 13), (2, 0, 8, 9), (13, 12, 14, 15), (10, 3, 13, 15), (2, 9, 14, 12), (9, 10, 15, 14)])
_uv = me_cube_025.uv_layers.new(name='UVMap')
_uv.uv.foreach_set('vector', [0.3716, 0.5, 0.3716, 0.5, 0.3716, 0.5, 0.3716, 0.5, 0.625, 0.4966, 0.375, 0.4966, 0.375, 0.4966, 0.625, 0.4966, 0.625, 0.4966, 0.375, 0.4966, 0.375, 0.4966, 0.625, 0.4966, 0.6284, 0.5, 0.6284, 0.5, 0.6284, 0.5, 0.6284, 0.5, 0.375, 0.4966, 0.625, 0.4966, 0.625, 0.4966, 0.375, 0.4966, 0.6284, 0.5, 0.3716, 0.5, 0.375, 0.4966, 0.6284, 0.5, 0.375, 0.4966, 0.625, 0.4966, 0.625, 0.4966, 0.375, 0.4966, 0.6284, 0.5, 0.6284, 0.5, 0.6284, 0.5, 0.6284, 0.5, 0.6284, 0.5, 0.375, 0.4966, 0.375, 0.4966, 0.6284, 0.5, 0.3716, 0.5, 0.3716, 0.5, 0.3716, 0.5, 0.3716, 0.5, 0.625, 0.4966, 0.375, 0.4966, 0.375, 0.4966, 0.625, 0.4966, 0.6284, 0.5, 0.6284, 0.5, 0.6284, 0.5, 0.6284, 0.5, 0.3716, 0.5, 0.3716, 0.5, 0.3716, 0.5, 0.3716, 0.5, 0.375, 0.4966, 0.625, 0.4966, 0.625, 0.4966, 0.375, 0.4966])
me_cube_025.update()
me_cube_026 = bpy.data.meshes.new('Cube.026')
me_cube_026.from_pydata([(-16.19, -1.535, 8.293), (-16.19, -1.535, -8.293), (-16.19, 0.44, 8.293), (-16.19, 0.44, -8.293), (16.19, -1.535, 8.293), (16.19, -1.535, -8.293), (16.19, 0.44, 8.293), (16.19, 0.44, -8.293)], [], [(5, 4, 0, 1), (7, 6, 4, 5), (6, 7, 3, 2), (3, 7, 5, 1), (0, 4, 6, 2)])
_uv = me_cube_026.uv_layers.new(name='UVMap')
_uv.uv.foreach_set('vector', [0.9521, 0.489, 0.9521, 0.9521, 0.04786, 0.9521, 0.04786, 0.489, 0.511, -0.02329, 0.04786, -0.02329, 0.04786, -0.04786, 0.511, -0.04786, 0.04786, 0.489, 0.04786, 0.02585, 0.9521, 0.02585, 0.9521, 0.489, 0.04786, -0.02329, 0.9521, -0.02329, 0.9521, 0.001276, 0.04786, 0.001276, 0.9521, 0.02585, 0.04786, 0.02585, 0.04786, 0.001276, 0.9521, 0.001276])
me_cube_026.materials.append(mat_material)
me_cube_026.update()
me_cube_027 = bpy.data.meshes.new('Cube.027')
me_cube_027.from_pydata([(-0.4404, -9.465, -8.293), (-0.4404, -9.465, 8.293), (1.44, -9.465, -8.293), (1.44, -9.465, 8.293), (-0.4404, 9.465, -8.293), (-0.4404, 9.465, 8.293), (1.44, 9.465, -8.293), (1.44, 9.465, 8.293)], [], [(2, 0, 4, 6), (7, 6, 4, 5), (3, 2, 6, 7), (1, 3, 7, 5), (0, 1, 5, 4), (1, 0, 2, 3)])
_uv = me_cube_027.uv_layers.new(name='UVMap')
_uv.uv.foreach_set('vector', [0.3716, 0.5, 0.3716, 0.5, 0.3716, 0.5, 0.3716, 0.5, 0.625, 0.4966, 0.375, 0.4966, 0.375, 0.4966, 0.625, 0.4966, 0.625, 0.4966, 0.375, 0.4966, 0.375, 0.4966, 0.625, 0.4966, 0.6284, 0.5, 0.6284, 0.5, 0.6284, 0.5, 0.6284, 0.5, 0.375, 0.4966, 0.625, 0.4966, 0.625, 0.4966, 0.375, 0.4966, 0.6284, 0.5, 0.3716, 0.5, 0.375, 0.4966, 0.6284, 0.5])
me_cube_027.update()
me_cube_028 = bpy.data.meshes.new('Cube.028')
me_cube_028.from_pydata([(-0.4404, -6.793, -8.293), (-0.4404, -6.793, 8.293), (1.44, -6.793, -8.293), (1.44, -6.793, 8.293), (-0.4404, 6.793, -8.293), (-0.4404, 6.793, 8.293), (1.44, 6.793, -8.293), (1.44, 6.793, 8.293)], [], [(2, 0, 4, 6), (7, 6, 4, 5), (3, 2, 6, 7), (1, 3, 7, 5), (0, 1, 5, 4), (1, 0, 2, 3)])
_uv = me_cube_028.uv_layers.new(name='UVMap')
_uv.uv.foreach_set('vector', [0.3716, 0.5, 0.3716, 0.5, 0.3716, 0.5, 0.3716, 0.5, 0.625, 0.4966, 0.375, 0.4966, 0.375, 0.4966, 0.625, 0.4966, 0.625, 0.4966, 0.375, 0.4966, 0.375, 0.4966, 0.625, 0.4966, 0.6284, 0.5, 0.6284, 0.5, 0.6284, 0.5, 0.6284, 0.5, 0.375, 0.4966, 0.625, 0.4966, 0.625, 0.4966, 0.375, 0.4966, 0.6284, 0.5, 0.3716, 0.5, 0.375, 0.4966, 0.6284, 0.5])
me_cube_028.update()
me_cube_029 = bpy.data.meshes.new('Cube.029')
me_cube_029.from_pydata([(-11.01, 0.4531, -8.532), (-11.01, 0.4531, 8.532), (-11.01, -1.548, -8.532), (-11.01, -1.548, 8.532), (11.01, 0.4531, -8.532), (11.01, 0.4531, 8.532), (11.01, -1.548, -8.532), (11.01, -1.548, 8.532)], [], [(2, 0, 4, 6), (7, 6, 4, 5), (3, 2, 6, 7), (1, 3, 7, 5), (0, 1, 5, 4), (1, 0, 2, 3)])
_uv = me_cube_029.uv_layers.new(name='UVMap')
_uv.uv.foreach_set('vector', [0.3716, 0.5, 0.3716, 0.5, 0.3716, 0.5, 0.3716, 0.5, 0.625, 0.4966, 0.375, 0.4966, 0.375, 0.4966, 0.625, 0.4966, 0.625, 0.4966, 0.375, 0.4966, 0.375, 0.4966, 0.625, 0.4966, 0.6284, 0.5, 0.6284, 0.5, 0.6284, 0.5, 0.6284, 0.5, 0.375, 0.4966, 0.625, 0.4966, 0.625, 0.4966, 0.375, 0.4966, 0.6284, 0.5, 0.3716, 0.5, 0.375, 0.4966, 0.6284, 0.5])
me_cube_029.update()
me_cube_030 = bpy.data.meshes.new('Cube.030')
me_cube_030.from_pydata([(-0.4404, -8.606, -8.293), (-0.4404, -8.606, 8.293), (1.44, -8.606, -8.293), (1.44, -8.606, 8.293), (-0.4404, 8.606, -8.293), (-0.4404, 8.606, 8.293), (1.44, 8.606, -8.293), (1.44, 8.606, 8.293)], [], [(2, 0, 4, 6), (7, 6, 4, 5), (3, 2, 6, 7), (1, 3, 7, 5), (0, 1, 5, 4), (1, 0, 2, 3)])
_uv = me_cube_030.uv_layers.new(name='UVMap')
_uv.uv.foreach_set('vector', [0.3716, 0.5, 0.3716, 0.5, 0.3716, 0.5, 0.3716, 0.5, 0.625, 0.4966, 0.375, 0.4966, 0.375, 0.4966, 0.625, 0.4966, 0.625, 0.4966, 0.375, 0.4966, 0.375, 0.4966, 0.625, 0.4966, 0.6284, 0.5, 0.6284, 0.5, 0.6284, 0.5, 0.6284, 0.5, 0.375, 0.4966, 0.625, 0.4966, 0.625, 0.4966, 0.375, 0.4966, 0.6284, 0.5, 0.3716, 0.5, 0.375, 0.4966, 0.6284, 0.5])
me_cube_030.update()
me_cube_031 = bpy.data.meshes.new('Cube.031')
me_cube_031.from_pydata([(-0.4404, -4.58, -8.293), (-0.4404, -4.58, 8.293), (1.44, -4.58, -8.293), (1.44, -4.58, 8.293), (-0.4404, 4.58, -8.293), (-0.4404, 4.58, 8.293), (1.44, 4.58, -8.293), (1.44, 4.58, 8.293)], [], [(2, 0, 4, 6), (7, 6, 4, 5), (3, 2, 6, 7), (1, 3, 7, 5), (0, 1, 5, 4), (1, 0, 2, 3)])
_uv = me_cube_031.uv_layers.new(name='UVMap')
_uv.uv.foreach_set('vector', [0.3716, 0.5, 0.3716, 0.5, 0.3716, 0.5, 0.3716, 0.5, 0.625, 0.4966, 0.375, 0.4966, 0.375, 0.4966, 0.625, 0.4966, 0.625, 0.4966, 0.375, 0.4966, 0.375, 0.4966, 0.625, 0.4966, 0.6284, 0.5, 0.6284, 0.5, 0.6284, 0.5, 0.6284, 0.5, 0.375, 0.4966, 0.625, 0.4966, 0.625, 0.4966, 0.375, 0.4966, 0.6284, 0.5, 0.3716, 0.5, 0.375, 0.4966, 0.6284, 0.5])
me_cube_031.update()
me_cube_032 = bpy.data.meshes.new('Cube.032')
me_cube_032.from_pydata([(-5.115, 0.4404, -8.293), (-5.115, 0.4404, 8.293), (-5.115, -1.535, -8.293), (-5.115, -1.535, 8.293), (5.115, 0.4404, -8.293), (5.115, 0.4404, 8.293), (5.115, -1.535, -8.293), (5.115, -1.535, 8.293)], [], [(2, 0, 4, 6), (7, 6, 4, 5), (3, 2, 6, 7), (1, 3, 7, 5), (0, 1, 5, 4), (1, 0, 2, 3)])
_uv = me_cube_032.uv_layers.new(name='UVMap')
_uv.uv.foreach_set('vector', [0.3716, 0.5, 0.3716, 0.5, 0.3716, 0.5, 0.3716, 0.5, 0.625, 0.4966, 0.375, 0.4966, 0.375, 0.4966, 0.625, 0.4966, 0.625, 0.4966, 0.375, 0.4966, 0.375, 0.4966, 0.625, 0.4966, 0.6284, 0.5, 0.6284, 0.5, 0.6284, 0.5, 0.6284, 0.5, 0.375, 0.4966, 0.625, 0.4966, 0.625, 0.4966, 0.375, 0.4966, 0.6284, 0.5, 0.3716, 0.5, 0.375, 0.4966, 0.6284, 0.5])
me_cube_032.update()
me_cube_001 = bpy.data.meshes.new('Cube.001')
me_cube_001.from_pydata([(-4.892, 0.4404, -8.293), (-4.892, 0.4404, 8.293), (-4.892, -1.535, -8.293), (-4.892, -1.535, 8.293), (4.892, 0.4404, -8.293), (4.892, 0.4404, 8.293), (4.892, -1.535, -8.293), (4.892, -1.535, 8.293)], [], [(2, 0, 4, 6), (7, 6, 4, 5), (3, 2, 6, 7), (1, 3, 7, 5), (0, 1, 5, 4), (1, 0, 2, 3)])
_uv = me_cube_001.uv_layers.new(name='UVMap')
_uv.uv.foreach_set('vector', [0.3716, 0.5, 0.3716, 0.5, 0.3716, 0.5, 0.3716, 0.5, 0.625, 0.4966, 0.375, 0.4966, 0.375, 0.4966, 0.625, 0.4966, 0.625, 0.4966, 0.375, 0.4966, 0.375, 0.4966, 0.625, 0.4966, 0.6284, 0.5, 0.6284, 0.5, 0.6284, 0.5, 0.6284, 0.5, 0.375, 0.4966, 0.625, 0.4966, 0.625, 0.4966, 0.375, 0.4966, 0.6284, 0.5, 0.3716, 0.5, 0.375, 0.4966, 0.6284, 0.5])
me_cube_001.update()
me_cube_002 = bpy.data.meshes.new('Cube.002')
me_cube_002.from_pydata([(-0.4404, -25.27, -8.293), (-0.4404, -25.27, 8.293), (1.44, -25.27, -8.293), (1.44, -25.27, 8.293), (-0.4404, 25.27, -8.293), (-0.4404, 25.27, 8.293), (1.44, 25.27, -8.293), (1.44, 25.27, 8.293)], [], [(2, 0, 4, 6), (7, 6, 4, 5), (3, 2, 6, 7), (1, 3, 7, 5), (0, 1, 5, 4), (1, 0, 2, 3)])
_uv = me_cube_002.uv_layers.new(name='UVMap')
_uv.uv.foreach_set('vector', [0.3716, 0.5, 0.3716, 0.5, 0.3716, 0.5, 0.3716, 0.5, 0.625, 0.4966, 0.375, 0.4966, 0.375, 0.4966, 0.625, 0.4966, 0.625, 0.4966, 0.375, 0.4966, 0.375, 0.4966, 0.625, 0.4966, 0.6284, 0.5, 0.6284, 0.5, 0.6284, 0.5, 0.6284, 0.5, 0.375, 0.4966, 0.625, 0.4966, 0.625, 0.4966, 0.375, 0.4966, 0.6284, 0.5, 0.3716, 0.5, 0.375, 0.4966, 0.6284, 0.5])
me_cube_002.update()
me_cube_003 = bpy.data.meshes.new('Cube.003')
me_cube_003.from_pydata([(-0.4404, -37.16, -8.293), (-0.4404, -37.16, 8.293), (1.44, -37.16, -8.293), (1.44, -37.16, 8.293), (-0.4404, 37.16, -8.293), (-0.4404, 37.16, 8.293), (1.44, 37.16, -8.293), (1.44, 37.16, 8.293)], [], [(2, 0, 4, 6), (7, 6, 4, 5), (3, 2, 6, 7), (1, 3, 7, 5), (0, 1, 5, 4), (1, 0, 2, 3)])
_uv = me_cube_003.uv_layers.new(name='UVMap')
_uv.uv.foreach_set('vector', [0.3716, 0.5, 0.3716, 0.5, 0.3716, 0.5, 0.3716, 0.5, 0.625, 0.4966, 0.375, 0.4966, 0.375, 0.4966, 0.625, 0.4966, 0.625, 0.4966, 0.375, 0.4966, 0.375, 0.4966, 0.625, 0.4966, 0.6284, 0.5, 0.6284, 0.5, 0.6284, 0.5, 0.6284, 0.5, 0.375, 0.4966, 0.625, 0.4966, 0.625, 0.4966, 0.375, 0.4966, 0.6284, 0.5, 0.3716, 0.5, 0.375, 0.4966, 0.6284, 0.5])
me_cube_003.update()
me_cube_004 = bpy.data.meshes.new('Cube.004')
me_cube_004.from_pydata([(-4.892, 0.4404, -8.293), (-4.892, 0.4404, 8.293), (-4.892, -1.535, -8.293), (-4.892, -1.535, 8.293), (4.892, 0.4404, -8.293), (4.892, 0.4404, 8.293), (4.892, -1.535, -8.293), (4.892, -1.535, 8.293)], [], [(2, 0, 4, 6), (7, 6, 4, 5), (3, 2, 6, 7), (1, 3, 7, 5), (0, 1, 5, 4), (1, 0, 2, 3)])
_uv = me_cube_004.uv_layers.new(name='UVMap')
_uv.uv.foreach_set('vector', [0.3716, 0.5, 0.3716, 0.5, 0.3716, 0.5, 0.3716, 0.5, 0.625, 0.4966, 0.375, 0.4966, 0.375, 0.4966, 0.625, 0.4966, 0.625, 0.4966, 0.375, 0.4966, 0.375, 0.4966, 0.625, 0.4966, 0.6284, 0.5, 0.6284, 0.5, 0.6284, 0.5, 0.6284, 0.5, 0.375, 0.4966, 0.625, 0.4966, 0.625, 0.4966, 0.375, 0.4966, 0.6284, 0.5, 0.3716, 0.5, 0.375, 0.4966, 0.6284, 0.5])
me_cube_004.update()
me_cube_035 = bpy.data.meshes.new('Cube.035')
me_cube_035.from_pydata([(-5.115, 0.4404, -8.293), (-5.115, 0.4404, 8.293), (-5.115, -1.535, -8.293), (-5.115, -1.535, 8.293), (5.115, 0.4404, -8.293), (5.115, 0.4404, 8.293), (5.115, -1.535, -8.293), (5.115, -1.535, 8.293)], [], [(2, 0, 4, 6), (7, 6, 4, 5), (3, 2, 6, 7), (1, 3, 7, 5), (0, 1, 5, 4), (1, 0, 2, 3)])
_uv = me_cube_035.uv_layers.new(name='UVMap')
_uv.uv.foreach_set('vector', [0.3716, 0.5, 0.3716, 0.5, 0.3716, 0.5, 0.3716, 0.5, 0.625, 0.4966, 0.375, 0.4966, 0.375, 0.4966, 0.625, 0.4966, 0.625, 0.4966, 0.375, 0.4966, 0.375, 0.4966, 0.625, 0.4966, 0.6284, 0.5, 0.6284, 0.5, 0.6284, 0.5, 0.6284, 0.5, 0.375, 0.4966, 0.625, 0.4966, 0.625, 0.4966, 0.375, 0.4966, 0.6284, 0.5, 0.3716, 0.5, 0.375, 0.4966, 0.6284, 0.5])
me_cube_035.update()
me_cube_036 = bpy.data.meshes.new('Cube.036')
me_cube_036.from_pydata([(-5.115, 0.4404, -8.293), (-5.115, 0.4404, 8.293), (-5.115, -1.535, -8.293), (-5.115, -1.535, 8.293), (5.115, 0.4404, -8.293), (5.115, 0.4404, 8.293), (5.115, -1.535, -8.293), (5.115, -1.535, 8.293)], [], [(2, 0, 4, 6), (7, 6, 4, 5), (3, 2, 6, 7), (1, 3, 7, 5), (0, 1, 5, 4), (1, 0, 2, 3)])
_uv = me_cube_036.uv_layers.new(name='UVMap')
_uv.uv.foreach_set('vector', [0.3716, 0.5, 0.3716, 0.5, 0.3716, 0.5, 0.3716, 0.5, 0.625, 0.4966, 0.375, 0.4966, 0.375, 0.4966, 0.625, 0.4966, 0.625, 0.4966, 0.375, 0.4966, 0.375, 0.4966, 0.625, 0.4966, 0.6284, 0.5, 0.6284, 0.5, 0.6284, 0.5, 0.6284, 0.5, 0.375, 0.4966, 0.625, 0.4966, 0.625, 0.4966, 0.375, 0.4966, 0.6284, 0.5, 0.3716, 0.5, 0.375, 0.4966, 0.6284, 0.5])
me_cube_036.update()
me_cube_037 = bpy.data.meshes.new('Cube.037')
me_cube_037.from_pydata([(-4.066, 0.4404, -8.293), (-4.066, 0.4404, 8.293), (-4.066, -1.535, -8.293), (-4.066, -1.535, 8.293), (4.066, 0.4404, -8.293), (4.066, 0.4404, 8.293), (4.066, -1.535, -8.293), (4.066, -1.535, 8.293)], [], [(2, 0, 4, 6), (7, 6, 4, 5), (3, 2, 6, 7), (1, 3, 7, 5), (0, 1, 5, 4), (1, 0, 2, 3)])
_uv = me_cube_037.uv_layers.new(name='UVMap')
_uv.uv.foreach_set('vector', [0.3716, 0.5, 0.3716, 0.5, 0.3716, 0.5, 0.3716, 0.5, 0.625, 0.4966, 0.375, 0.4966, 0.375, 0.4966, 0.625, 0.4966, 0.625, 0.4966, 0.375, 0.4966, 0.375, 0.4966, 0.625, 0.4966, 0.6284, 0.5, 0.6284, 0.5, 0.6284, 0.5, 0.6284, 0.5, 0.375, 0.4966, 0.625, 0.4966, 0.625, 0.4966, 0.375, 0.4966, 0.6284, 0.5, 0.3716, 0.5, 0.375, 0.4966, 0.6284, 0.5])
me_cube_037.update()
me_cube_038 = bpy.data.meshes.new('Cube.038')
me_cube_038.from_pydata([(1.563, 17.81, -8.293), (1.563, 17.81, 8.293), (-0.3755, 17.81, -8.293), (-0.3755, 17.81, 8.293), (1.563, -12.24, -8.293), (1.563, -12.24, 8.293), (-0.3755, -12.24, -8.293), (-0.3755, -12.24, 8.293), (-0.3755, -11.14, -8.293), (-0.3755, -11.14, 8.293)], [], [(7, 6, 4, 5), (0, 1, 5, 4), (2, 0, 4, 6, 8), (3, 2, 8, 9), (1, 3, 9, 7, 5)])
_uv = me_cube_038.uv_layers.new(name='UVMap')
_uv.uv.foreach_set('vector', [0.625, 0.4966, 0.375, 0.4966, 0.375, 0.4966, 0.625, 0.4966, 0.375, 0.4966, 0.625, 0.4966, 0.625, 0.4966, 0.375, 0.4966, 0.3716, 0.5, 0.3716, 0.5, 0.3716, 0.5, 0.3716, 0.5, 0.3716, 0.5, 0.625, 0.4966, 0.375, 0.4966, 0.375, 0.4966, 0.625, 0.4966, 0.6284, 0.5, 0.6284, 0.5, 0.6284, 0.5, 0.6284, 0.5, 0.6284, 0.5])
me_cube_038.update()
me_cube_039 = bpy.data.meshes.new('Cube.039')
me_cube_039.from_pydata([(1.453, 9.476, -8.532), (1.453, 9.476, 8.532), (-0.4531, 9.476, -8.532), (-0.4531, 9.476, 8.532), (1.453, -9.476, -8.532), (1.453, -9.476, 8.532), (-0.4531, -9.476, -8.532), (-0.4531, -9.476, 8.532)], [], [(2, 0, 4, 6), (7, 6, 4, 5), (3, 2, 6, 7), (1, 3, 7, 5), (0, 1, 5, 4), (1, 0, 2, 3)])
_uv = me_cube_039.uv_layers.new(name='UVMap')
_uv.uv.foreach_set('vector', [0.3716, 0.5, 0.3716, 0.5, 0.3716, 0.5, 0.3716, 0.5, 0.625, 0.4966, 0.375, 0.4966, 0.375, 0.4966, 0.625, 0.4966, 0.625, 0.4966, 0.375, 0.4966, 0.375, 0.4966, 0.625, 0.4966, 0.6284, 0.5, 0.6284, 0.5, 0.6284, 0.5, 0.6284, 0.5, 0.375, 0.4966, 0.625, 0.4966, 0.625, 0.4966, 0.375, 0.4966, 0.6284, 0.5, 0.3716, 0.5, 0.375, 0.4966, 0.6284, 0.5])
me_cube_039.update()
me_cube_040 = bpy.data.meshes.new('Cube.040')
me_cube_040.from_pydata([(-0.4404, -6.06, -8.293), (-0.4404, -6.06, 8.293), (1.44, -6.06, -8.293), (1.44, -6.06, 8.293), (-0.4404, 6.06, -8.293), (-0.4404, 6.06, 8.293), (1.44, 6.06, -8.293), (1.44, 6.06, 8.293)], [], [(2, 0, 4, 6), (7, 6, 4, 5), (3, 2, 6, 7), (1, 3, 7, 5), (0, 1, 5, 4), (1, 0, 2, 3)])
_uv = me_cube_040.uv_layers.new(name='UVMap')
_uv.uv.foreach_set('vector', [0.3716, 0.5, 0.3716, 0.5, 0.3716, 0.5, 0.3716, 0.5, 0.625, 0.4966, 0.375, 0.4966, 0.375, 0.4966, 0.625, 0.4966, 0.625, 0.4966, 0.375, 0.4966, 0.375, 0.4966, 0.625, 0.4966, 0.6284, 0.5, 0.6284, 0.5, 0.6284, 0.5, 0.6284, 0.5, 0.375, 0.4966, 0.625, 0.4966, 0.625, 0.4966, 0.375, 0.4966, 0.6284, 0.5, 0.3716, 0.5, 0.375, 0.4966, 0.6284, 0.5])
me_cube_040.update()
me_cube_041 = bpy.data.meshes.new('Cube.041')
me_cube_041.from_pydata([(-5.115, 0.4404, -8.293), (-5.115, 0.4404, 8.293), (-5.115, -1.535, -8.293), (-5.115, -1.535, 8.293), (5.115, 0.4404, -8.293), (5.115, 0.4404, 8.293), (5.115, -1.535, -8.293), (5.115, -1.535, 8.293)], [], [(2, 0, 4, 6), (7, 6, 4, 5), (3, 2, 6, 7), (1, 3, 7, 5), (0, 1, 5, 4), (1, 0, 2, 3)])
_uv = me_cube_041.uv_layers.new(name='UVMap')
_uv.uv.foreach_set('vector', [0.3716, 0.5, 0.3716, 0.5, 0.3716, 0.5, 0.3716, 0.5, 0.625, 0.4966, 0.375, 0.4966, 0.375, 0.4966, 0.625, 0.4966, 0.625, 0.4966, 0.375, 0.4966, 0.375, 0.4966, 0.625, 0.4966, 0.6284, 0.5, 0.6284, 0.5, 0.6284, 0.5, 0.6284, 0.5, 0.375, 0.4966, 0.625, 0.4966, 0.625, 0.4966, 0.375, 0.4966, 0.6284, 0.5, 0.3716, 0.5, 0.375, 0.4966, 0.6284, 0.5])
me_cube_041.update()
me_cube_042 = bpy.data.meshes.new('Cube.042')
me_cube_042.from_pydata([(-0.4404, -4.179, -8.293), (-0.4404, -4.179, 8.293), (1.44, -4.179, -8.293), (1.44, -4.179, 8.293), (-0.4404, 4.179, -8.293), (-0.4404, 4.179, 8.293), (1.44, 4.179, -8.293), (1.44, 4.179, 8.293)], [], [(2, 0, 4, 6), (7, 6, 4, 5), (3, 2, 6, 7), (1, 3, 7, 5), (0, 1, 5, 4), (1, 0, 2, 3)])
_uv = me_cube_042.uv_layers.new(name='UVMap')
_uv.uv.foreach_set('vector', [0.3716, 0.5, 0.3716, 0.5, 0.3716, 0.5, 0.3716, 0.5, 0.625, 0.4966, 0.375, 0.4966, 0.375, 0.4966, 0.625, 0.4966, 0.625, 0.4966, 0.375, 0.4966, 0.375, 0.4966, 0.625, 0.4966, 0.6284, 0.5, 0.6284, 0.5, 0.6284, 0.5, 0.6284, 0.5, 0.375, 0.4966, 0.625, 0.4966, 0.625, 0.4966, 0.375, 0.4966, 0.6284, 0.5, 0.3716, 0.5, 0.375, 0.4966, 0.6284, 0.5])
me_cube_042.update()
me_cube_043 = bpy.data.meshes.new('Cube.043')
me_cube_043.from_pydata([(-0.4404, -6.793, -8.293), (-0.4404, -6.793, 8.293), (1.44, -6.793, -8.293), (1.44, -6.793, 8.293), (-0.4404, 6.793, -8.293), (-0.4404, 6.793, 8.293), (1.44, 6.793, -8.293), (1.44, 6.793, 8.293)], [], [(2, 0, 4, 6), (7, 6, 4, 5), (3, 2, 6, 7), (1, 3, 7, 5), (0, 1, 5, 4), (1, 0, 2, 3)])
_uv = me_cube_043.uv_layers.new(name='UVMap')
_uv.uv.foreach_set('vector', [0.3716, 0.5, 0.3716, 0.5, 0.3716, 0.5, 0.3716, 0.5, 0.625, 0.4966, 0.375, 0.4966, 0.375, 0.4966, 0.625, 0.4966, 0.625, 0.4966, 0.375, 0.4966, 0.375, 0.4966, 0.625, 0.4966, 0.6284, 0.5, 0.6284, 0.5, 0.6284, 0.5, 0.6284, 0.5, 0.375, 0.4966, 0.625, 0.4966, 0.625, 0.4966, 0.375, 0.4966, 0.6284, 0.5, 0.3716, 0.5, 0.375, 0.4966, 0.6284, 0.5])
me_cube_043.update()

# ---- objects
ob_wall_019 = bpy.data.objects.new('wall.019', me_cube_005)
ob_wall_042 = bpy.data.objects.new('wall.042', me_cube_006)
ob_wall_016 = bpy.data.objects.new('wall.016', me_cube_007)
ob_wall_043 = bpy.data.objects.new('wall.043', me_cube_008)
ob_wall_035 = bpy.data.objects.new('wall.035', me_cube_009)
ob_wall_038 = bpy.data.objects.new('wall.038', me_cube_010)
ob_wall_039 = bpy.data.objects.new('wall.039', me_cube_033)
ob_wall_013 = bpy.data.objects.new('wall.013', me_cube_034)
ob_cube = bpy.data.objects.new('Cube', me_cube)
ob_empty = bpy.data.objects.new('Empty', None)
ob_wall_026 = bpy.data.objects.new('wall.026', me_cube_011)
ob_wall_037 = bpy.data.objects.new('wall.037', me_cube_012)
ob_wall_034 = bpy.data.objects.new('wall.034', me_cube_013)
ob_wall_032 = bpy.data.objects.new('wall.032', me_cube_014)
ob_wall_031 = bpy.data.objects.new('wall.031', me_cube_015)
ob_wall_030 = bpy.data.objects.new('wall.030', me_cube_016)
ob_wall_029 = bpy.data.objects.new('wall.029', me_cube_017)
ob_wall_028 = bpy.data.objects.new('wall.028', me_cube_018)
ob_wall_027 = bpy.data.objects.new('wall.027', me_cube_019)
ob_wall_033 = bpy.data.objects.new('wall.033', me_cube_020)
ob_wall_006 = bpy.data.objects.new('wall.006', me_cube_021)
ob_wall_005 = bpy.data.objects.new('wall.005', me_cube_022)
ob_wall_004 = bpy.data.objects.new('wall.004', me_cube_023)
ob_empty_001 = bpy.data.objects.new('Empty.001', None)
ob_wall_003 = bpy.data.objects.new('wall.003', me_cube_024)
ob_wall_002 = bpy.data.objects.new('wall.002', me_cube_025)
ob_wall_001 = bpy.data.objects.new('wall.001', me_cube_026)
ob_wall_025 = bpy.data.objects.new('wall.025', me_cube_027)
ob_wall_024 = bpy.data.objects.new('wall.024', me_cube_028)
ob_wall_023 = bpy.data.objects.new('wall.023', me_cube_029)
ob_wall_022 = bpy.data.objects.new('wall.022', me_cube_030)
ob_wall_020 = bpy.data.objects.new('wall.020', me_cube_031)
ob_wall_021 = bpy.data.objects.new('wall.021', me_cube_032)
ob_wall_007 = bpy.data.objects.new('wall.007', me_cube_001)
ob_wall_008 = bpy.data.objects.new('wall.008', me_cube_002)
ob_wall_010 = bpy.data.objects.new('wall.010', me_cube_003)
ob_wall_009 = bpy.data.objects.new('wall.009', me_cube_004)
ob_wall_018 = bpy.data.objects.new('wall.018', me_cube_035)
ob_wall_040 = bpy.data.objects.new('wall.040', me_cube_036)
ob_empty_002 = bpy.data.objects.new('Empty.002', None)
ob_wall_011 = bpy.data.objects.new('wall.011', me_cube_037)
ob_wall_012 = bpy.data.objects.new('wall.012', me_cube_038)
ob_wall_017 = bpy.data.objects.new('wall.017', me_cube_039)
ob_wall_015 = bpy.data.objects.new('wall.015', me_cube_040)
ob_wall_014 = bpy.data.objects.new('wall.014', me_cube_041)
ob_wall_041 = bpy.data.objects.new('wall.041', me_cube_042)
ob_wall_036 = bpy.data.objects.new('wall.036', me_cube_043)

# ---- transforms, parenting, visibility, modifiers, constraints
ob_wall_019.location = (18.85, -25.73, 8.544)
ob_wall_042.location = (18.85, -25.73, 8.544)
ob_wall_016.location = (23.34, -16.4, 8.339)
ob_wall_016.scale = (0.7724, 1.0, 1.0)
ob_wall_043.location = (33.02, 13.17, 8.339)
ob_wall_043.scale = (0.7724, 1.0, 1.0)
ob_wall_035.location = (22.5, 29.96, 8.339)
ob_wall_035.scale = (0.7724, 1.0, 1.0)
ob_wall_038.location = (28.27, 22.04, 8.339)
ob_wall_038.scale = (0.5705, 1.0, 1.0)
ob_wall_039.location = (32.83, 38.67, 8.339)
ob_wall_039.scale = (0.7724, 1.0, 1.0)
ob_wall_013.location = (21.98, 48.27, 8.339)
ob_wall_013.scale = (0.7724, 1.0, 1.0)
ob_cube.location = (-8.062, 12.4, 0.2908)
ob_cube.lock_rotations_4d = False
ob_cube.empty_display_type = 'ARROWS'
ob_cube.lineart.crease_threshold = 0.0
ob_empty.location = (-8.062, 12.4, 0.6129)
ob_empty.scale = (26.65, 26.65, 26.65)
ob_empty.empty_display_type = 'IMAGE'
ob_empty.empty_display_size = 5.0
ob_wall_026.location = (-35.43, 9.987, 8.544)
ob_wall_037.location = (15.34, -34.3, 8.544)
ob_wall_034.location = (50.06, 12.71, 8.544)
ob_wall_032.location = (-8.217, 59.72, 8.544)
ob_wall_031.location = (-66.46, 54.77, 8.544)
ob_wall_030.location = (-50.32, 49.82, 8.544)
ob_wall_029.location = (-52.38, 43.0, 8.544)
ob_wall_028.location = (-37.88, 39.81, 8.544)
ob_wall_027.location = (-30.84, 19.78, 8.544)
ob_wall_033.location = (-12.38, 48.21, 8.544)
ob_wall_006.location = (-21.53, 25.18, 8.544)
ob_wall_005.location = (-38.79, 0.3934, 8.544)
ob_wall_004.location = (-55.13, 9.899, 8.544)
ob_empty_001.location = (-8.062, 12.4, 1.289)
ob_empty_001.scale = (26.65, 26.65, 26.65)
ob_empty_001.empty_display_type = 'IMAGE'
ob_empty_001.empty_display_size = 5.0
ob_empty_001.hide_select = True
ob_wall_003.location = (-60.52, 18.45, 8.544)
ob_wall_002.location = (-65.63, -16.53, 8.544)
ob_wall_001.location = (-49.12, -34.72, 8.544)
ob_wall_025.location = (-23.71, -16.5, 8.544)
ob_wall_024.location = (-33.45, -15.31, 8.544)
ob_wall_023.location = (-44.06, -8.473, 8.544)
ob_wall_022.location = (-54.61, -17.09, 8.544)
ob_wall_020.location = (-44.13, -21.15, 8.544)
ob_wall_021.location = (-49.37, -25.18, 8.544)
ob_wall_007.location = (-17.09, 13.21, 8.544)
ob_wall_007.scale = (0.8157, 1.0, 1.0)
ob_wall_008.location = (-12.63, 1.129, 8.544)
ob_wall_010.location = (-3.409, 11.01, 8.544)
ob_wall_009.location = (-8.163, 26.02, 8.544)
ob_wall_018.location = (34.91, 4.326, 8.544)
ob_wall_040.location = (12.11, 4.174, 8.544)
ob_empty_002.location = (-8.062, 12.4, 1.289)
ob_empty_002.scale = (26.65, 26.65, 26.65)
ob_empty_002.empty_display_type = 'IMAGE'
ob_empty_002.empty_display_size = 5.0
ob_empty_002.hide_select = True
ob_wall_011.location = (0.9783, 13.3, 8.544)
ob_wall_012.location = (4.502, 27.76, 8.544)
ob_wall_012.scale = (1.0, 1.146, 1.0)
ob_wall_017.location = (39.58, -6.032, 8.544)
ob_wall_017.scale = (1.0, 1.044, 1.0)
ob_wall_015.location = (7.064, -9.983, 8.544)
ob_wall_014.location = (1.808, -4.451, 8.544)
ob_wall_041.location = (16.75, 8.648, 8.544)
ob_wall_036.location = (16.3, 22.75, 8.544)

# ---- collection membership
scene.collection.objects.link(ob_wall_019)
scene.collection.objects.link(ob_wall_042)
scene.collection.objects.link(ob_wall_016)
scene.collection.objects.link(ob_wall_043)
scene.collection.objects.link(ob_wall_035)
scene.collection.objects.link(ob_wall_038)
scene.collection.objects.link(ob_wall_039)
scene.collection.objects.link(ob_wall_013)
col_collection.objects.link(ob_cube)
col_collection.objects.link(ob_empty)
col_collection.objects.link(ob_wall_026)
col_collection.objects.link(ob_wall_037)
col_collection.objects.link(ob_wall_034)
col_collection.objects.link(ob_wall_032)
col_collection.objects.link(ob_wall_031)
col_collection.objects.link(ob_wall_030)
col_collection.objects.link(ob_wall_029)
col_collection.objects.link(ob_wall_028)
col_collection.objects.link(ob_wall_027)
col_collection.objects.link(ob_wall_033)
col_collection.objects.link(ob_wall_006)
col_collection.objects.link(ob_wall_005)
col_collection.objects.link(ob_wall_004)
col_collection.objects.link(ob_empty_001)
col_collection.objects.link(ob_wall_003)
col_collection.objects.link(ob_wall_002)
col_collection.objects.link(ob_wall_001)
col_collection.objects.link(ob_wall_025)
col_collection.objects.link(ob_wall_024)
col_collection.objects.link(ob_wall_023)
col_collection.objects.link(ob_wall_022)
col_collection.objects.link(ob_wall_020)
col_collection.objects.link(ob_wall_021)
col_collection.objects.link(ob_wall_007)
col_collection.objects.link(ob_wall_008)
col_collection.objects.link(ob_wall_010)
col_collection.objects.link(ob_wall_009)
col_collection.objects.link(ob_wall_018)
col_collection.objects.link(ob_wall_040)
col_collection.objects.link(ob_empty_002)
col_collection.objects.link(ob_wall_011)
col_collection.objects.link(ob_wall_012)
col_collection.objects.link(ob_wall_017)
col_collection.objects.link(ob_wall_015)
col_collection.objects.link(ob_wall_014)
col_collection.objects.link(ob_wall_041)
col_collection.objects.link(ob_wall_036)

# ---- scene / render settings (as saved in the file)
scene.frame_start = 1; scene.frame_end = 250; scene.frame_set(1)
scene.render.engine = 'BLENDER_EEVEE_NEXT'
bpy.context.view_layer.update()

# ---- added for rendering (the .blend has no active camera and no usable light): camera, sun
cam_auto = bpy.data.cameras.new('AutoCamera')
cam_auto.lens = 50.0
cam_auto.sensor_width = 36.0
cam_auto.clip_end = 2760.83
ob_auto_camera = bpy.data.objects.new('AutoCamera', cam_auto)
scene.collection.objects.link(ob_auto_camera)
ob_auto_camera.location = (149.251, -176.379, 134.394)
ob_auto_camera.rotation_euler = (1.09748, -7.21219e-08, 0.694738)
scene.camera = ob_auto_camera
light_auto_sun = bpy.data.lights.new('AutoSun', 'SUN')
light_auto_sun.energy = 3.0
light_auto_sun.angle = 0.0523599
ob_auto_sun = bpy.data.objects.new('AutoSun', light_auto_sun)
scene.collection.objects.link(ob_auto_sun)
ob_auto_sun.rotation_euler = (0.872665, 0.174533, 0.523599)
bpy.context.view_layer.update()
